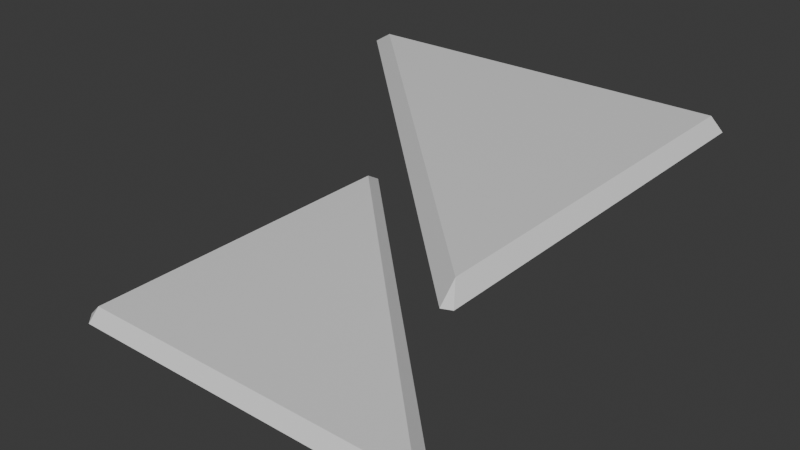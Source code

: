 # Source: brinquedao-escadas.blend  (saved by Blender 4.0.36; exported with 4.5.12 LTS)
import bpy
from mathutils import Matrix  # noqa: F401  (used for matrix-valued properties, if any)

bpy.ops.wm.read_factory_settings(use_empty=True)
scene = bpy.context.scene
scene.name = 'Scene'

# ---- collections
col_collection = bpy.data.collections.new('Collection'); scene.collection.children.link(col_collection)

# ---- materials (node trees are filled in below, after node groups)
mat_bottomtriangle = bpy.data.materials.new('BottomTriangle')
mat_bottomtriangle.use_transparent_shadow = False
mat_bottomtriangle.diffuse_color = (0.0, 0.8002, 0.03476, 1.0)
mat_toptriangle = bpy.data.materials.new('TopTriangle')
mat_toptriangle.use_transparent_shadow = False
mat_toptriangle.diffuse_color = (0.8002, 0.0, 0.004712, 1.0)

# ---- material node trees
mat_bottomtriangle.use_nodes = True; mat_bottomtriangle.node_tree.nodes.clear()
_N = mat_bottomtriangle.node_tree.nodes; _L = mat_bottomtriangle.node_tree.links
n0 = _N.new('ShaderNodeBsdfPrincipled'); n0.name = 'Principled BSDF'; n0.location = (10, 300)
n0.inputs[3].default_value = 1.45
n1 = _N.new('ShaderNodeOutputMaterial'); n1.name = 'Material Output'; n1.location = (300, 300)
_L.new(n0.outputs[0], n1.inputs[0])
n1.is_active_output = True
mat_toptriangle.use_nodes = True; mat_toptriangle.node_tree.nodes.clear()
_N = mat_toptriangle.node_tree.nodes; _L = mat_toptriangle.node_tree.links
n0 = _N.new('ShaderNodeBsdfPrincipled'); n0.name = 'Principled BSDF'; n0.location = (10, 300)
n0.inputs[3].default_value = 1.45
n1 = _N.new('ShaderNodeOutputMaterial'); n1.name = 'Material Output'; n1.location = (300, 300)
_L.new(n0.outputs[0], n1.inputs[0])
n1.is_active_output = True

# ---- world
world_world = bpy.data.worlds.new('World'); scene.world = world_world
world_world.use_nodes = True; world_world.node_tree.nodes.clear()
_N = world_world.node_tree.nodes; _L = world_world.node_tree.links
n0 = _N.new('ShaderNodeOutputWorld'); n0.name = 'World Output'; n0.location = (300, 300)
n1 = _N.new('ShaderNodeBackground'); n1.name = 'Background'; n1.location = (10, 300)
n1.inputs[0].default_value = (0.05088, 0.05088, 0.05088, 1.0)
_L.new(n1.outputs[0], n0.inputs[0])
n0.is_active_output = True
world_world.color = (0.05088, 0.05088, 0.05088)
world_world.use_sun_shadow = False
world_world.sun_shadow_jitter_overblur = 0.0

# ---- meshes
me_cube_001 = bpy.data.meshes.new('Cube.001')
me_cube_001.from_pydata([(-1.0, -1.0, -0.4601), (-1.0, -1.0, -0.3399), (0.0003906, 0.0003905, 0.34), (0.0003906, 0.0003905, 0.46), (-1.0, 1.0, 0.46), (-1.0, 1.0, 0.34), (-1.0, 1.0, -0.3399), (-1.0, 1.0, -0.4601), (1.0, 1.0, 0.46), (1.0, 1.0, 0.34), (-0.0003906, -0.0003905, -0.3399), (-0.0003906, -0.0003905, -0.4601), (1.0, -1.0, 0.46), (1.0, -1.0, 0.34), (1.0, -1.0, -0.3399), (1.0, -1.0, -0.4601)], [], [(15, 14, 1, 0), (13, 12, 3, 2), (11, 10, 14, 15), (9, 8, 12, 13), (15, 0, 7, 11), (7, 6, 10, 11), (14, 10, 6, 1), (5, 4, 8, 9), (13, 2, 5, 9), (0, 1, 6, 7), (12, 8, 4, 3), (2, 3, 4, 5)])
me_cube_001.polygons.foreach_set('material_index', [0, 1, 0, 1, 0, 0, 0, 1, 1, 0, 1, 1])
_uv = me_cube_001.uv_layers.new(name='UVMap')
_uv.uv.foreach_set('vector', [0.425, 0.75, 0.475, 0.75, 0.475, 1.0, 0.425, 1.0, 0.525, 0.75, 0.575, 0.75, 0.575, 1.0, 0.525, 1.0, 0.425, 0.5, 0.475, 0.5, 0.475, 0.75, 0.425, 0.75, 0.525, 0.5, 0.575, 0.5, 0.575, 0.75, 0.525, 0.75, 0.425, 0.75, 0.425, 0.0, 0.425, 0.25, 0.425, 0.5, 0.425, 0.25, 0.475, 0.25, 0.475, 0.5, 0.425, 0.5, 0.475, 0.75, 0.475, 0.5, 0.475, 0.25, 0.475, 0.0, 0.525, 0.25, 0.575, 0.25, 0.575, 0.5, 0.525, 0.5, 0.525, 0.75, 0.525, 0.0, 0.525, 0.25, 0.525, 0.5, 0.425, 0.0, 0.475, 0.0, 0.475, 0.25, 0.425, 0.25, 0.575, 0.75, 0.575, 0.5, 0.575, 0.25, 0.575, 0.0, 0.525, 0.0, 0.575, 0.0, 0.575, 0.25, 0.525, 0.25])
me_cube_001.materials.append(mat_bottomtriangle)
me_cube_001.materials.append(mat_toptriangle)
me_cube_001.update()

# ---- objects
ob_cube = bpy.data.objects.new('Cube', me_cube_001)

# ---- transforms, parenting, visibility, modifiers, constraints
ob_cube.location = (0.0, 0.0, 0.0)
_m = ob_cube.modifiers.new('Bevel', 'BEVEL')

# ---- collection membership
col_collection.objects.link(ob_cube)

# ---- scene / render settings (as saved in the file)
scene.frame_start = 1; scene.frame_end = 250; scene.frame_set(1)
scene.render.engine = 'BLENDER_EEVEE_NEXT'
scene.cycles.sampling_pattern = 'TABULATED_SOBOL'
bpy.context.view_layer.update()

# ---- added for rendering (the .blend has no active camera and no usable light): camera, sun
cam_auto = bpy.data.cameras.new('AutoCamera')
cam_auto.lens = 50.0
cam_auto.sensor_width = 36.0
cam_auto.clip_end = 1000.0
ob_auto_camera = bpy.data.objects.new('AutoCamera', cam_auto)
scene.collection.objects.link(ob_auto_camera)
ob_auto_camera.location = (2.75191, -3.3023, 2.20149)
ob_auto_camera.rotation_euler = (1.09748, -7.21219e-08, 0.694738)
scene.camera = ob_auto_camera
light_auto_sun = bpy.data.lights.new('AutoSun', 'SUN')
light_auto_sun.energy = 3.0
light_auto_sun.angle = 0.0523599
ob_auto_sun = bpy.data.objects.new('AutoSun', light_auto_sun)
scene.collection.objects.link(ob_auto_sun)
ob_auto_sun.rotation_euler = (0.872665, 0.174533, 0.523599)
bpy.context.view_layer.update()
